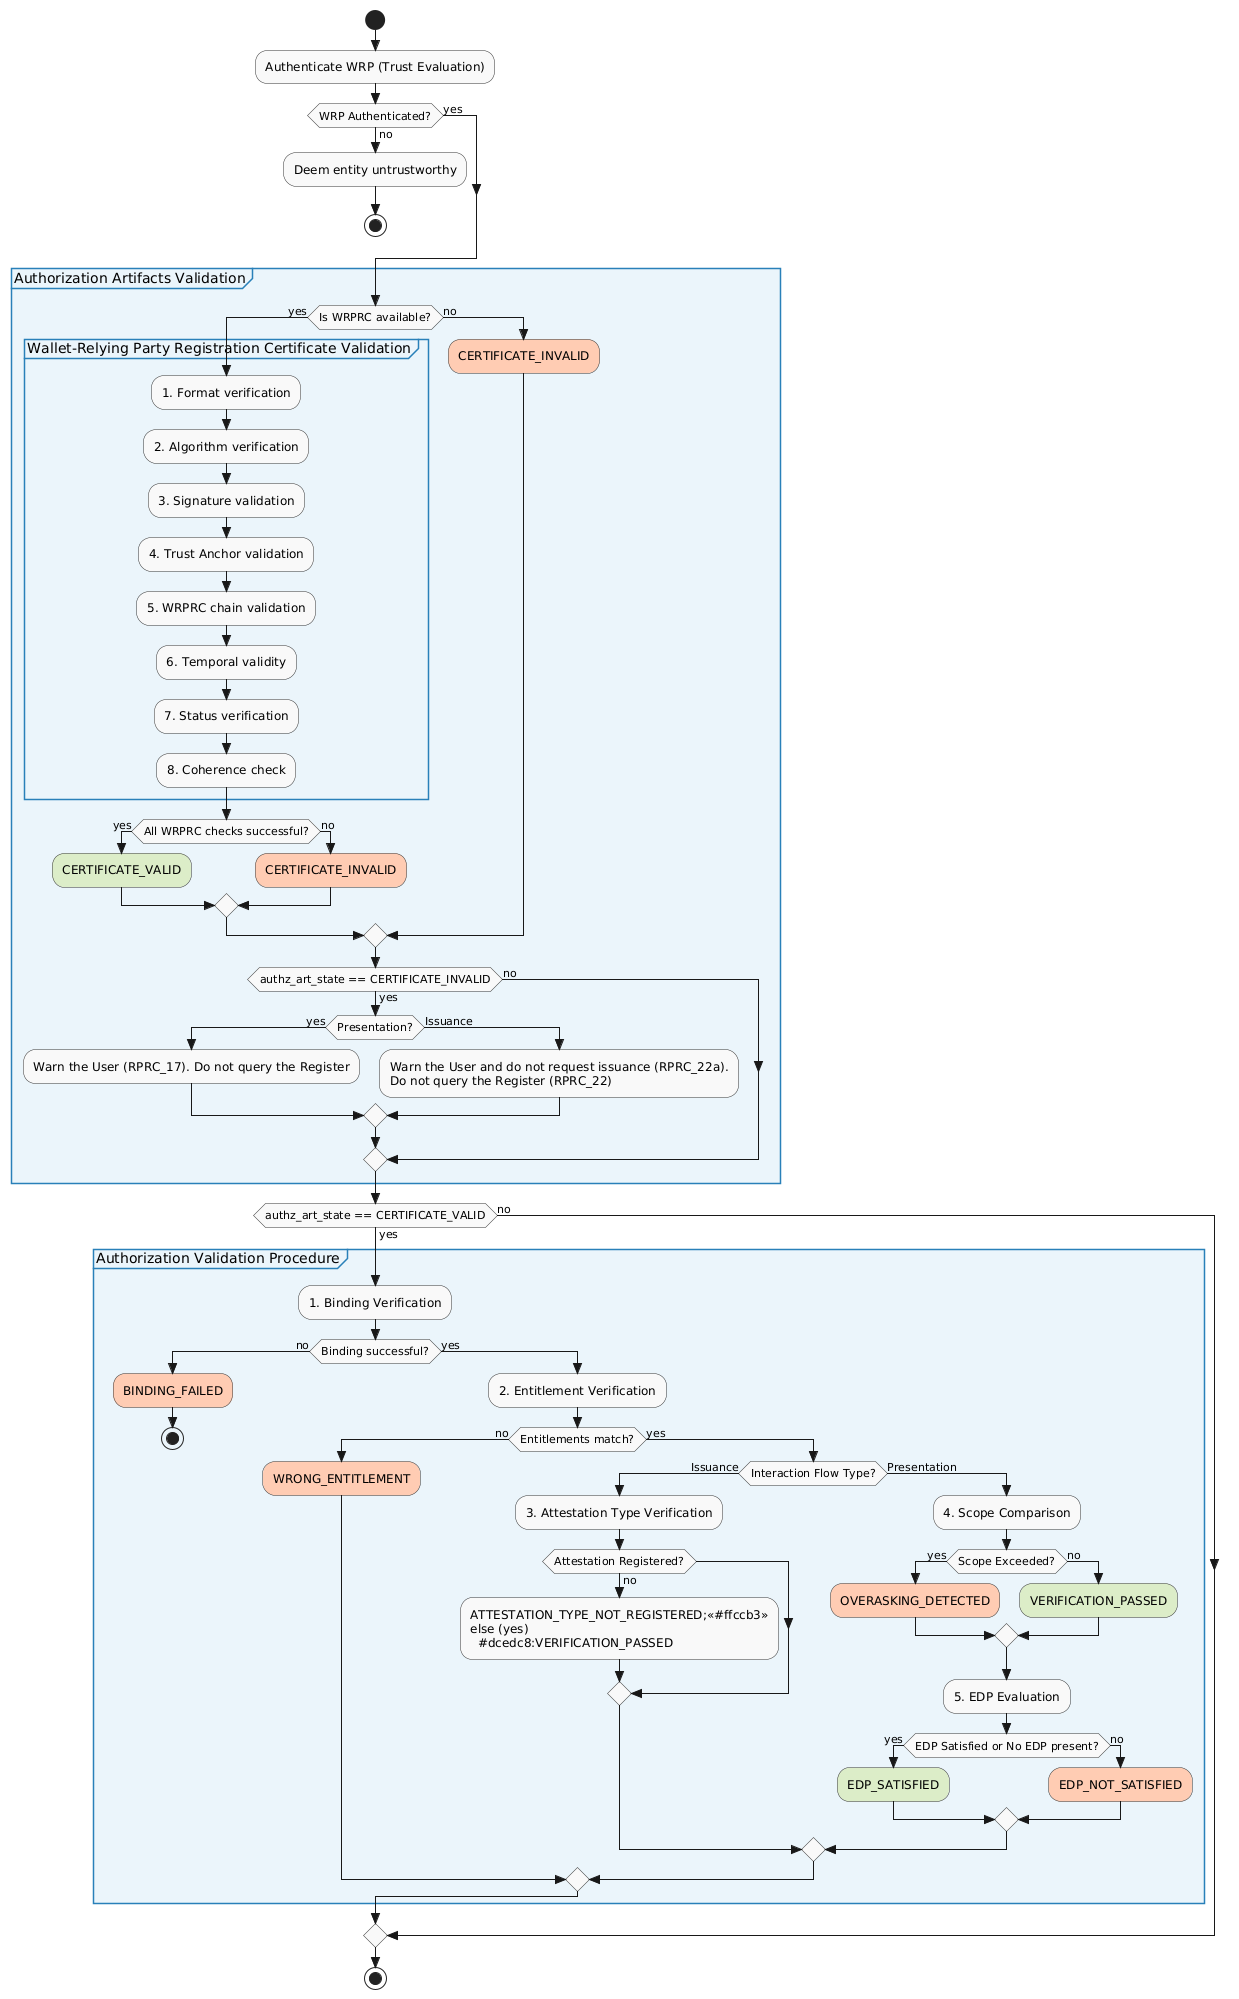

The diagram above was rendered by PlantUML. Its source (embedded in the PNG):
@startuml
skinparam style strictuml
skinparam ActivityBackgroundColor #F9F9F9
skinparam ActivityBorderColor #333333
skinparam PartitionBackgroundColor #EBF5FB
skinparam PartitionBorderColor #2980B9
skinparam NoteBackgroundColor #FEF9E7

start

:Authenticate WRP (Trust Evaluation);
if (WRP Authenticated?) then (no)
  :Deem entity untrustworthy;
  stop
else (yes)
endif

partition "Authorization Artifacts Validation" {
  if (Is WRPRC available?) then (yes)
    group "Wallet-Relying Party Registration Certificate Validation" {
      :1. Format verification;
      :2. Algorithm verification;
      :3. Signature validation;
      :4. Trust Anchor validation;
      :5. WRPRC chain validation;
      :6. Temporal validity;
      :7. Status verification;
      :8. Coherence check;
    }
    
    if (All WRPRC checks successful?) then (yes)
      #dcedc8:CERTIFICATE_VALID;
    else (no)
      #ffccb3:CERTIFICATE_INVALID;
    endif
  else (no)
    #ffccb3:CERTIFICATE_INVALID;
  endif

  if (authz_art_state == CERTIFICATE_INVALID) then (yes)
    if (Presentation?) then (yes)
      :Warn the User (RPRC_17). Do not query the Register;
    else (Issuance)
      :Warn the User and do not request issuance (RPRC_22a).\nDo not query the Register (RPRC_22);
    endif
  else (no)
  endif
}

if (authz_art_state == CERTIFICATE_VALID) then (yes)
  partition "Authorization Validation Procedure" {
    
    :1. Binding Verification;
    
    if (Binding successful?) then (no)
      #ffccb3:BINDING_FAILED;
      stop
    else (yes)
      :2. Entitlement Verification;
      
      if (Entitlements match?) then (no)
        #ffccb3:WRONG_ENTITLEMENT;
      else (yes)
        
        if (Interaction Flow Type?) then (Issuance)
          :3. Attestation Type Verification;
          
          if (Attestation Registered?) then (no)
            :ATTESTATION_TYPE_NOT_REGISTERED;<<#ffccb3>>
          else (yes)
            #dcedc8:VERIFICATION_PASSED;
          endif
          
        else (Presentation)
          :4. Scope Comparison;
          
          if (Scope Exceeded?) then (yes)
            #ffccb3:OVERASKING_DETECTED;
          else (no)
            #dcedc8:VERIFICATION_PASSED;
          endif
          
          :5. EDP Evaluation;
          
          if (EDP Satisfied or No EDP present?) then (yes)
            #dcedc8:EDP_SATISFIED;
          else (no)
            #ffccb3:EDP_NOT_SATISFIED;
          endif
        endif
      endif
    endif
  }
else (no)
endif

stop
@enduml